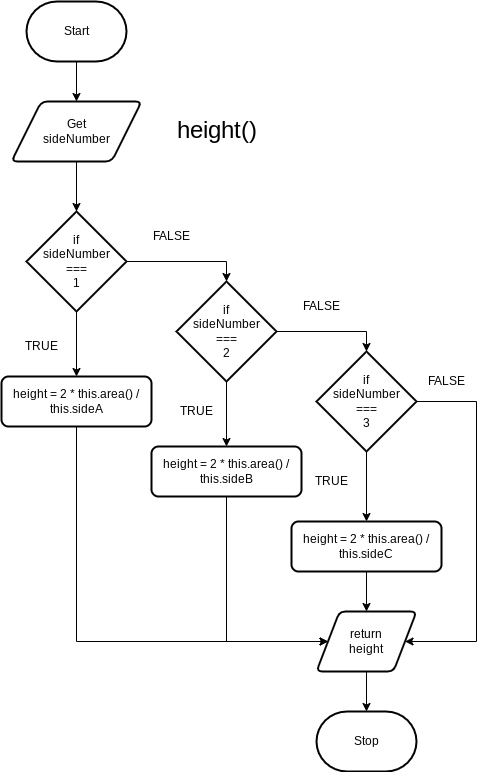

The diagram above was exported from draw.io. Its source (the exported page's mxGraphModel, read from the mxfile embedded in the PNG):
<mxGraphModel dx="560" dy="299" grid="1" gridSize="10" guides="1" tooltips="1" connect="1" arrows="1" fold="1" page="1" pageScale="1" pageWidth="827" pageHeight="1169" math="0" shadow="0">
  <root>
    <mxCell id="0" />
    <mxCell id="1" parent="0" />
    <mxCell id="6" style="edgeStyle=orthogonalEdgeStyle;rounded=0;html=1;entryX=0.5;entryY=0;entryDx=0;entryDy=0;" parent="1" source="2" target="5" edge="1">
      <mxGeometry relative="1" as="geometry" />
    </mxCell>
    <mxCell id="2" value="Start" style="strokeWidth=2;html=1;shape=mxgraph.flowchart.terminator;whiteSpace=wrap;" parent="1" vertex="1">
      <mxGeometry x="60" y="90" width="100" height="60" as="geometry" />
    </mxCell>
    <mxCell id="3" value="Stop" style="strokeWidth=2;html=1;shape=mxgraph.flowchart.terminator;whiteSpace=wrap;" parent="1" vertex="1">
      <mxGeometry x="350" y="800" width="100" height="60" as="geometry" />
    </mxCell>
    <mxCell id="10" style="edgeStyle=orthogonalEdgeStyle;rounded=0;html=1;entryX=0.5;entryY=0;entryDx=0;entryDy=0;entryPerimeter=0;" parent="1" source="5" target="7" edge="1">
      <mxGeometry relative="1" as="geometry" />
    </mxCell>
    <mxCell id="5" value="Get&lt;br&gt;sideNumber" style="shape=parallelogram;html=1;strokeWidth=2;perimeter=parallelogramPerimeter;whiteSpace=wrap;rounded=1;arcSize=12;size=0.23;" parent="1" vertex="1">
      <mxGeometry x="45" y="190" width="130" height="60" as="geometry" />
    </mxCell>
    <mxCell id="9" style="edgeStyle=orthogonalEdgeStyle;rounded=0;html=1;entryX=0.5;entryY=0;entryDx=0;entryDy=0;entryPerimeter=0;" parent="1" source="7" target="8" edge="1">
      <mxGeometry relative="1" as="geometry" />
    </mxCell>
    <mxCell id="20" style="edgeStyle=orthogonalEdgeStyle;rounded=0;html=1;entryX=0.5;entryY=0;entryDx=0;entryDy=0;" parent="1" source="7" target="13" edge="1">
      <mxGeometry relative="1" as="geometry" />
    </mxCell>
    <mxCell id="7" value="if&lt;br&gt;sideNumber&lt;br&gt;===&lt;br&gt;1" style="strokeWidth=2;html=1;shape=mxgraph.flowchart.decision;whiteSpace=wrap;" parent="1" vertex="1">
      <mxGeometry x="60" y="300" width="100" height="100" as="geometry" />
    </mxCell>
    <mxCell id="12" style="edgeStyle=orthogonalEdgeStyle;rounded=0;html=1;entryX=0.5;entryY=0;entryDx=0;entryDy=0;entryPerimeter=0;" parent="1" source="8" target="11" edge="1">
      <mxGeometry relative="1" as="geometry" />
    </mxCell>
    <mxCell id="19" style="edgeStyle=orthogonalEdgeStyle;rounded=0;html=1;entryX=0.5;entryY=0;entryDx=0;entryDy=0;" parent="1" source="8" target="14" edge="1">
      <mxGeometry relative="1" as="geometry" />
    </mxCell>
    <mxCell id="8" value="if&lt;br&gt;sideNumber&lt;br&gt;===&lt;br&gt;2" style="strokeWidth=2;html=1;shape=mxgraph.flowchart.decision;whiteSpace=wrap;" parent="1" vertex="1">
      <mxGeometry x="210" y="370" width="100" height="100" as="geometry" />
    </mxCell>
    <mxCell id="21" style="edgeStyle=orthogonalEdgeStyle;rounded=0;html=1;entryX=0.5;entryY=0;entryDx=0;entryDy=0;" parent="1" source="11" target="15" edge="1">
      <mxGeometry relative="1" as="geometry" />
    </mxCell>
    <mxCell id="33" style="edgeStyle=orthogonalEdgeStyle;rounded=0;html=1;entryX=1;entryY=0.5;entryDx=0;entryDy=0;" parent="1" source="11" target="16" edge="1">
      <mxGeometry relative="1" as="geometry">
        <Array as="points">
          <mxPoint x="510" y="490" />
          <mxPoint x="510" y="730" />
        </Array>
      </mxGeometry>
    </mxCell>
    <mxCell id="11" value="if&lt;br&gt;sideNumber&lt;br&gt;===&lt;br&gt;3" style="strokeWidth=2;html=1;shape=mxgraph.flowchart.decision;whiteSpace=wrap;" parent="1" vertex="1">
      <mxGeometry x="350" y="440" width="100" height="100" as="geometry" />
    </mxCell>
    <mxCell id="32" style="edgeStyle=orthogonalEdgeStyle;rounded=0;html=1;entryX=0;entryY=0.5;entryDx=0;entryDy=0;" parent="1" source="13" target="16" edge="1">
      <mxGeometry relative="1" as="geometry">
        <Array as="points">
          <mxPoint x="110" y="730" />
        </Array>
      </mxGeometry>
    </mxCell>
    <mxCell id="13" value="height = 2 * this.area() / this.sideA" style="rounded=1;whiteSpace=wrap;html=1;absoluteArcSize=1;arcSize=14;strokeWidth=2;" parent="1" vertex="1">
      <mxGeometry x="35" y="465" width="150" height="50" as="geometry" />
    </mxCell>
    <mxCell id="31" style="edgeStyle=orthogonalEdgeStyle;rounded=0;html=1;entryX=0;entryY=0.5;entryDx=0;entryDy=0;" parent="1" source="14" target="16" edge="1">
      <mxGeometry relative="1" as="geometry">
        <Array as="points">
          <mxPoint x="260" y="730" />
        </Array>
      </mxGeometry>
    </mxCell>
    <mxCell id="14" value="height = 2 * this.area() / this.sideB" style="rounded=1;whiteSpace=wrap;html=1;absoluteArcSize=1;arcSize=14;strokeWidth=2;" parent="1" vertex="1">
      <mxGeometry x="185" y="535" width="150" height="50" as="geometry" />
    </mxCell>
    <mxCell id="17" style="edgeStyle=orthogonalEdgeStyle;rounded=0;html=1;entryX=0.5;entryY=0;entryDx=0;entryDy=0;" parent="1" source="15" target="16" edge="1">
      <mxGeometry relative="1" as="geometry" />
    </mxCell>
    <mxCell id="15" value="height = 2 * this.area() / this.sideC" style="rounded=1;whiteSpace=wrap;html=1;absoluteArcSize=1;arcSize=14;strokeWidth=2;" parent="1" vertex="1">
      <mxGeometry x="325" y="610" width="150" height="50" as="geometry" />
    </mxCell>
    <mxCell id="30" style="edgeStyle=orthogonalEdgeStyle;rounded=0;html=1;entryX=0.5;entryY=0;entryDx=0;entryDy=0;entryPerimeter=0;" parent="1" source="16" target="3" edge="1">
      <mxGeometry relative="1" as="geometry" />
    </mxCell>
    <mxCell id="16" value="return&lt;br&gt;height" style="shape=parallelogram;html=1;strokeWidth=2;perimeter=parallelogramPerimeter;whiteSpace=wrap;rounded=1;arcSize=12;size=0.23;" parent="1" vertex="1">
      <mxGeometry x="350" y="700" width="100" height="60" as="geometry" />
    </mxCell>
    <mxCell id="24" value="TRUE" style="text;html=1;align=center;verticalAlign=middle;resizable=0;points=[];autosize=1;strokeColor=none;fillColor=none;" parent="1" vertex="1">
      <mxGeometry x="45" y="420" width="60" height="30" as="geometry" />
    </mxCell>
    <mxCell id="25" value="TRUE" style="text;html=1;align=center;verticalAlign=middle;resizable=0;points=[];autosize=1;strokeColor=none;fillColor=none;" parent="1" vertex="1">
      <mxGeometry x="200" y="485" width="60" height="30" as="geometry" />
    </mxCell>
    <mxCell id="26" value="TRUE" style="text;html=1;align=center;verticalAlign=middle;resizable=0;points=[];autosize=1;strokeColor=none;fillColor=none;" parent="1" vertex="1">
      <mxGeometry x="335" y="555" width="60" height="30" as="geometry" />
    </mxCell>
    <mxCell id="28" value="FALSE" style="text;html=1;align=center;verticalAlign=middle;resizable=0;points=[];autosize=1;strokeColor=none;fillColor=none;" parent="1" vertex="1">
      <mxGeometry x="175" y="310" width="60" height="30" as="geometry" />
    </mxCell>
    <mxCell id="29" value="FALSE" style="text;html=1;align=center;verticalAlign=middle;resizable=0;points=[];autosize=1;strokeColor=none;fillColor=none;" parent="1" vertex="1">
      <mxGeometry x="325" y="380" width="60" height="30" as="geometry" />
    </mxCell>
    <mxCell id="34" value="FALSE" style="text;html=1;align=center;verticalAlign=middle;resizable=0;points=[];autosize=1;strokeColor=none;fillColor=none;" parent="1" vertex="1">
      <mxGeometry x="450" y="455" width="60" height="30" as="geometry" />
    </mxCell>
    <mxCell id="35" value="&lt;font style=&quot;font-size: 24px;&quot;&gt;height()&lt;/font&gt;" style="text;html=1;align=center;verticalAlign=middle;resizable=0;points=[];autosize=1;strokeColor=none;fillColor=none;" parent="1" vertex="1">
      <mxGeometry x="200" y="200" width="100" height="40" as="geometry" />
    </mxCell>
  </root>
</mxGraphModel>